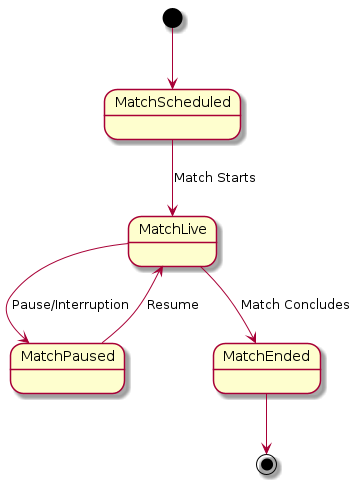

The diagram above was rendered by PlantUML. Its source (embedded in the PNG):
@startuml
[*] --> MatchScheduled
MatchScheduled --> MatchLive : Match Starts
MatchLive --> MatchPaused : Pause/Interruption
MatchPaused --> MatchLive : Resume
MatchLive --> MatchEnded : Match Concludes
MatchEnded --> [*]
@enduml